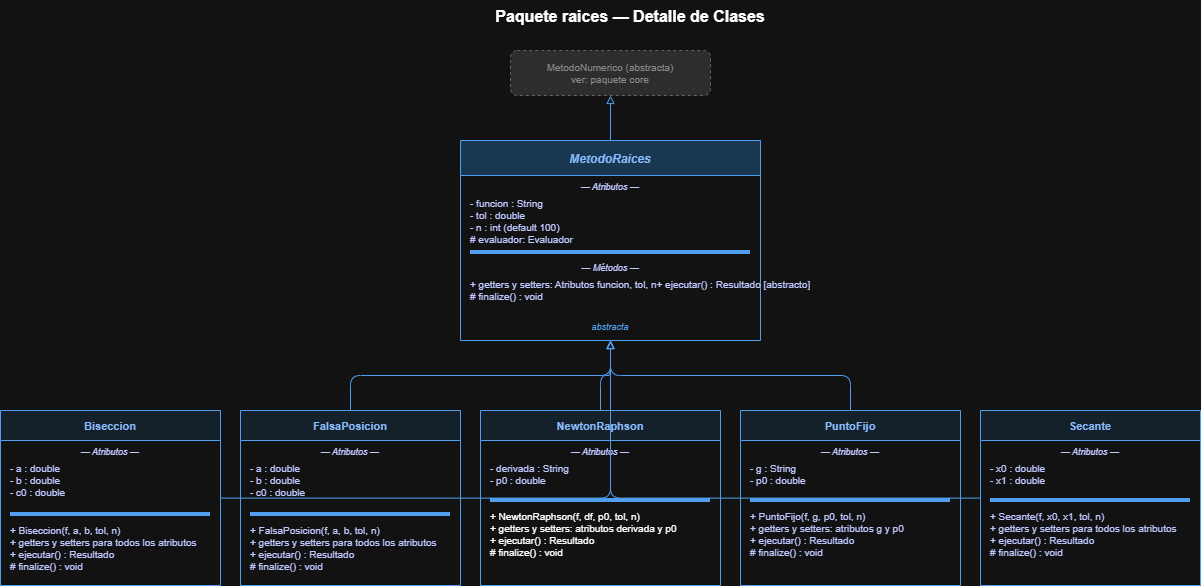

The diagram above was exported from draw.io. Its source (the exported page's mxGraphModel, read from the mxfile embedded in the PNG):
<mxGraphModel dx="1474" dy="868" grid="0" gridSize="10" guides="1" tooltips="1" connect="1" arrows="1" fold="1" page="1" pageScale="1" pageWidth="1654" pageHeight="1169" math="0" shadow="0">
  <root>
    <mxCell id="0" />
    <mxCell id="1" parent="0" />
    <mxCell id="t1" parent="1" style="text;html=0;strokeColor=none;fillColor=none;align=center;fontSize=16;fontStyle=1;" value="Paquete raices — Detalle de Clases" vertex="1">
      <mxGeometry height="30" width="700" x="300" y="20" as="geometry" />
    </mxCell>
    <mxCell id="mn_ref" parent="1" style="rounded=1;fillColor=#e0e0e0;strokeColor=#9e9e9e;fontColor=#757575;fontSize=10;align=center;dashed=1;" value="MetodoNumerico  (abstracta)&#10;ver: paquete core" vertex="1">
      <mxGeometry height="45" width="200" x="530" y="70" as="geometry" />
    </mxCell>
    <mxCell id="mra" parent="1" style="swimlane;startSize=35;fillColor=#bbdefb;strokeColor=#1976d2;fontColor=#0d47a1;align=center;fontSize=12;fontStyle=3;" value="MetodoRaices" vertex="1">
      <mxGeometry height="200" width="300" x="480" y="160" as="geometry" />
    </mxCell>
    <mxCell id="mra_lbl_a" parent="mra" style="text;html=0;strokeColor=none;fillColor=none;align=center;fontSize=9;fontStyle=2;fontColor=#1a237e;" value="— Atributos —" vertex="1">
      <mxGeometry height="16" width="300" y="35" as="geometry" />
    </mxCell>
    <mxCell id="mra_attrs" parent="mra" style="text;html=0;strokeColor=none;fillColor=none;align=left;verticalAlign=top;spacingLeft=8;fontSize=10;fontColor=#1a237e;" value="- funcion : String&#10;- tol : double&#10;- n : int  (default 100)&#10;# evaluador: Evaluador" vertex="1">
      <mxGeometry height="55" width="300" y="51" as="geometry" />
    </mxCell>
    <mxCell id="mra_div" parent="mra" style="line;strokeColor=#1976d2;" value="" vertex="1">
      <mxGeometry height="8" width="280" x="10" y="108" as="geometry" />
    </mxCell>
    <mxCell id="mra_lbl_m" parent="mra" style="text;html=0;strokeColor=none;fillColor=none;align=center;fontSize=9;fontStyle=2;fontColor=#1a237e;" value="— Métodos —" vertex="1">
      <mxGeometry height="16" width="300" y="116" as="geometry" />
    </mxCell>
    <mxCell id="mra_methods" parent="mra" style="text;html=0;strokeColor=none;fillColor=none;align=left;verticalAlign=top;spacingLeft=8;fontSize=10;fontColor=#1a237e;" value="+ getters y setters: Atributos funcion, tol, n+ ejecutar() : Resultado  [abstracto]&#10;# finalize() : void" vertex="1">
      <mxGeometry height="40" width="300" y="132" as="geometry" />
    </mxCell>
    <mxCell id="mra_note" parent="mra" style="text;html=0;strokeColor=none;fillColor=none;align=center;fontSize=9;fontStyle=2;fontColor=#1976d2;" value="abstracta" vertex="1">
      <mxGeometry height="16" width="300" y="175" as="geometry" />
    </mxCell>
    <mxCell id="inh_mn" edge="1" parent="1" source="mra" style="edgeStyle=orthogonalEdgeStyle;endArrow=block;endFill=0;strokeColor=#1976d2;" target="mn_ref">
      <mxGeometry relative="1" as="geometry" />
    </mxCell>
    <mxCell id="bis" parent="1" style="swimlane;startSize=30;fillColor=#e3f2fd;strokeColor=#1976d2;fontColor=#0d47a1;align=center;fontSize=11;fontStyle=1;" value="Biseccion" vertex="1">
      <mxGeometry height="175" width="220" x="20" y="430" as="geometry" />
    </mxCell>
    <mxCell id="bis_la" parent="bis" style="text;html=0;strokeColor=none;fillColor=none;align=center;fontSize=9;fontStyle=2;fontColor=#1a237e;" value="— Atributos —" vertex="1">
      <mxGeometry height="16" width="220" y="30" as="geometry" />
    </mxCell>
    <mxCell id="bis_attrs" parent="bis" style="text;html=0;strokeColor=none;fillColor=none;align=left;spacingLeft=8;fontSize=10;fontColor=#1a237e;" value="- a : double&#10;- b : double&#10;- c0 : double" vertex="1">
      <mxGeometry height="52" width="220" y="46" as="geometry" />
    </mxCell>
    <mxCell id="bis_div" parent="bis" style="line;strokeColor=#1976d2;" value="" vertex="1">
      <mxGeometry height="8" width="200" x="10" y="100" as="geometry" />
    </mxCell>
    <mxCell id="bis_methods" parent="bis" style="text;html=0;strokeColor=none;fillColor=none;align=left;spacingLeft=8;fontSize=10;fontColor=#1a237e;" value="+ Biseccion(f, a, b, tol, n)&#10;+ getters y setters para todos los atributos&#10;+ ejecutar() : Resultado&#10;# finalize() : void" vertex="1">
      <mxGeometry height="55" width="220" y="108" as="geometry" />
    </mxCell>
    <mxCell id="fap" parent="1" style="swimlane;startSize=30;fillColor=#e3f2fd;strokeColor=#1976d2;fontColor=#0d47a1;align=center;fontSize=11;fontStyle=1;" value="FalsaPosicion" vertex="1">
      <mxGeometry height="175" width="220" x="260" y="430" as="geometry" />
    </mxCell>
    <mxCell id="fap_la" parent="fap" style="text;html=0;strokeColor=none;fillColor=none;align=center;fontSize=9;fontStyle=2;fontColor=#1a237e;" value="— Atributos —" vertex="1">
      <mxGeometry height="16" width="220" y="30" as="geometry" />
    </mxCell>
    <mxCell id="fap_attrs" parent="fap" style="text;html=0;strokeColor=none;fillColor=none;align=left;spacingLeft=8;fontSize=10;fontColor=#1a237e;" value="- a : double&#10;- b : double&#10;- c0 : double" vertex="1">
      <mxGeometry height="52" width="220" y="46" as="geometry" />
    </mxCell>
    <mxCell id="fap_div" parent="fap" style="line;strokeColor=#1976d2;" value="" vertex="1">
      <mxGeometry height="8" width="200" x="10" y="100" as="geometry" />
    </mxCell>
    <mxCell id="fap_methods" parent="fap" style="text;html=0;strokeColor=none;fillColor=none;align=left;spacingLeft=8;fontSize=10;fontColor=#1a237e;" value="+ FalsaPosicion(f, a, b, tol, n)&#10;+ getters y setters para todos los atributos&#10;+ ejecutar() : Resultado&#10;# finalize() : void" vertex="1">
      <mxGeometry height="55" width="220" y="108" as="geometry" />
    </mxCell>
    <mxCell id="nr" parent="1" style="swimlane;startSize=30;fillColor=#e3f2fd;strokeColor=#1976d2;fontColor=#0d47a1;align=center;fontSize=11;fontStyle=1;" value="NewtonRaphson" vertex="1">
      <mxGeometry height="175" width="240" x="500" y="430" as="geometry" />
    </mxCell>
    <mxCell id="nr_la" parent="nr" style="text;html=0;strokeColor=none;fillColor=none;align=center;fontSize=9;fontStyle=2;fontColor=#1a237e;" value="— Atributos —" vertex="1">
      <mxGeometry height="16" width="240" y="30" as="geometry" />
    </mxCell>
    <mxCell id="nr_attrs" parent="nr" style="text;html=0;strokeColor=none;fillColor=none;align=left;spacingLeft=8;fontSize=10;fontColor=#1a237e;" value="- derivada : String&#10;- p0 : double" vertex="1">
      <mxGeometry height="38" width="240" y="46" as="geometry" />
    </mxCell>
    <mxCell id="nr_div" parent="nr" style="line;strokeColor=#1976d2;" value="" vertex="1">
      <mxGeometry height="8" width="220" x="10" y="86" as="geometry" />
    </mxCell>
    <mxCell id="nr_methods" parent="nr" style="text;html=0;strokeColor=none;fillColor=none;align=left;spacingLeft=8;fontSize=10;fontColor=default;" value="+ NewtonRaphson(f, df, p0, tol, n)&#10;+ getters y setters: atributos derivada y p0&#10;+ ejecutar() : Resultado&#10;# finalize() : void" vertex="1">
      <mxGeometry height="55" width="240" y="94" as="geometry" />
    </mxCell>
    <mxCell id="pf" parent="1" style="swimlane;startSize=30;fillColor=#e3f2fd;strokeColor=#1976d2;fontColor=#0d47a1;align=center;fontSize=11;fontStyle=1;" value="PuntoFijo" vertex="1">
      <mxGeometry height="175" width="220" x="760" y="430" as="geometry" />
    </mxCell>
    <mxCell id="pf_la" parent="pf" style="text;html=0;strokeColor=none;fillColor=none;align=center;fontSize=9;fontStyle=2;fontColor=#1a237e;" value="— Atributos —" vertex="1">
      <mxGeometry height="16" width="220" y="30" as="geometry" />
    </mxCell>
    <mxCell id="pf_attrs" parent="pf" style="text;html=0;strokeColor=none;fillColor=none;align=left;spacingLeft=8;fontSize=10;fontColor=#1a237e;" value="- g : String&#10;- p0 : double" vertex="1">
      <mxGeometry height="38" width="220" y="46" as="geometry" />
    </mxCell>
    <mxCell id="pf_div" parent="pf" style="line;strokeColor=#1976d2;" value="" vertex="1">
      <mxGeometry height="8" width="200" x="10" y="86" as="geometry" />
    </mxCell>
    <mxCell id="pf_methods" parent="pf" style="text;html=0;strokeColor=none;fillColor=none;align=left;spacingLeft=8;fontSize=10;fontColor=#1a237e;" value="+ PuntoFijo(f, g, p0, tol, n)&#10;+ getters y setters: atributos g y p0&#10;+ ejecutar() : Resultado&#10;# finalize() : void" vertex="1">
      <mxGeometry height="56" width="220" y="94" as="geometry" />
    </mxCell>
    <mxCell id="sec" parent="1" style="swimlane;startSize=30;fillColor=#e3f2fd;strokeColor=#1976d2;fontColor=#0d47a1;align=center;fontSize=11;fontStyle=1;" value="Secante" vertex="1">
      <mxGeometry height="175" width="220" x="1000" y="430" as="geometry" />
    </mxCell>
    <mxCell id="sec_la" parent="sec" style="text;html=0;strokeColor=none;fillColor=none;align=center;fontSize=9;fontStyle=2;fontColor=#1a237e;" value="— Atributos —" vertex="1">
      <mxGeometry height="16" width="220" y="30" as="geometry" />
    </mxCell>
    <mxCell id="sec_attrs" parent="sec" style="text;html=0;strokeColor=none;fillColor=none;align=left;spacingLeft=8;fontSize=10;fontColor=#1a237e;" value="- x0 : double&#10;- x1 : double" vertex="1">
      <mxGeometry height="38" width="220" y="46" as="geometry" />
    </mxCell>
    <mxCell id="sec_div" parent="sec" style="line;strokeColor=#1976d2;" value="" vertex="1">
      <mxGeometry height="8" width="200" x="10" y="86" as="geometry" />
    </mxCell>
    <mxCell id="sec_methods" parent="sec" style="text;html=0;strokeColor=none;fillColor=none;align=left;spacingLeft=8;fontSize=10;fontColor=#1a237e;" value="+ Secante(f, x0, x1, tol, n)&#10;+ getters y setters para todos los atributos&#10;+ ejecutar() : Resultado&#10;# finalize() : void" vertex="1">
      <mxGeometry height="55" width="220" y="94" as="geometry" />
    </mxCell>
    <mxCell id="ih1" edge="1" parent="1" source="bis" style="edgeStyle=orthogonalEdgeStyle;endArrow=block;endFill=0;strokeColor=#1976d2;" target="mra">
      <mxGeometry relative="1" as="geometry" />
    </mxCell>
    <mxCell id="ih2" edge="1" parent="1" source="fap" style="edgeStyle=orthogonalEdgeStyle;endArrow=block;endFill=0;strokeColor=#1976d2;" target="mra">
      <mxGeometry relative="1" as="geometry" />
    </mxCell>
    <mxCell id="ih3" edge="1" parent="1" source="nr" style="edgeStyle=orthogonalEdgeStyle;endArrow=block;endFill=0;strokeColor=#1976d2;" target="mra">
      <mxGeometry relative="1" as="geometry" />
    </mxCell>
    <mxCell id="ih4" edge="1" parent="1" source="pf" style="edgeStyle=orthogonalEdgeStyle;endArrow=block;endFill=0;strokeColor=#1976d2;" target="mra">
      <mxGeometry relative="1" as="geometry" />
    </mxCell>
    <mxCell id="ih5" edge="1" parent="1" source="sec" style="edgeStyle=orthogonalEdgeStyle;endArrow=block;endFill=0;strokeColor=#1976d2;" target="mra">
      <mxGeometry relative="1" as="geometry" />
    </mxCell>
  </root>
</mxGraphModel>